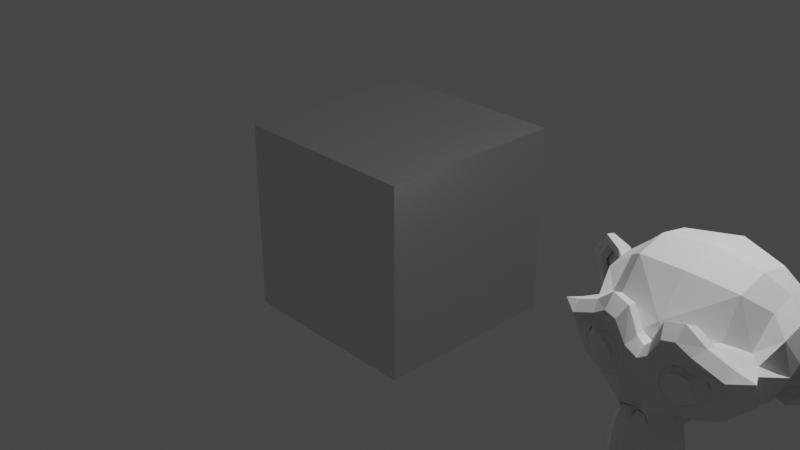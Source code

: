 # Source: week3.blend  (saved by Blender 3.0.42; exported with 4.5.12 LTS)
import bpy
from mathutils import Matrix  # noqa: F401  (used for matrix-valued properties, if any)

bpy.ops.wm.read_factory_settings(use_empty=True)
scene = bpy.context.scene
scene.name = 'Scene'

# ---- collections
col_collection = bpy.data.collections.new('Collection'); scene.collection.children.link(col_collection)

# ---- materials (node trees are filled in below, after node groups)
mat_material = bpy.data.materials.new('Material')
mat_material.alpha_threshold = 0.0
mat_material.use_transparent_shadow = False
mat_material.line_color = (0.0, 0.0, 0.0, 1.0)

# ---- material node trees
mat_material.use_nodes = True; mat_material.node_tree.nodes.clear()
_N = mat_material.node_tree.nodes; _L = mat_material.node_tree.links
n0 = _N.new('ShaderNodeOutputMaterial'); n0.name = 'Material Output'; n0.location = (300, 300)
n1 = _N.new('ShaderNodeBsdfPrincipled'); n1.name = 'Principled BSDF'; n1.location = (10, 300)
n1.distribution = 'GGX'
n1.subsurface_method = 'RANDOM_WALK_SKIN'
n1.inputs[1].default_value = 1.0
n1.inputs[2].default_value = 0.4
n1.inputs[3].default_value = 1.45
n1.inputs[27].default_value = (0.0, 0.0, 0.0, 1.0)
n1.inputs[28].default_value = 1.0
_L.new(n1.outputs[0], n0.inputs[0])
n0.is_active_output = True

# ---- world
world_world = bpy.data.worlds.new('World'); scene.world = world_world
world_world.use_nodes = True; world_world.node_tree.nodes.clear()
_N = world_world.node_tree.nodes; _L = world_world.node_tree.links
n0 = _N.new('ShaderNodeOutputWorld'); n0.name = 'World Output'; n0.location = (300, 300)
n1 = _N.new('ShaderNodeBackground'); n1.name = 'Background'; n1.location = (10, 300)
n1.inputs[0].default_value = (0.05088, 0.05088, 0.05088, 1.0)
_L.new(n1.outputs[0], n0.inputs[0])
n0.is_active_output = True
world_world.color = (0.05088, 0.05088, 0.05088)
world_world.use_sun_shadow = False
world_world.sun_shadow_jitter_overblur = 0.0

# ---- cameras
cam_camera = bpy.data.cameras.new('Camera')
cam_camera.clip_end = 100.0
cam_camera.ortho_scale = 7.314

# ---- lights
light_light = bpy.data.lights.new('Light', 'POINT')
light_light.transmission_factor = 0.0
light_light.energy = 1000.0
light_light.shadow_soft_size = 0.1
light_light.shadow_maximum_resolution = 0.006
light_light.use_absolute_resolution = True

# ---- meshes
me_cube = bpy.data.meshes.new('Cube')
me_cube.from_pydata([(1.0, 1.0, 1.0), (1.0, 1.0, -1.0), (1.0, -1.0, 1.0), (1.0, -1.0, -1.0), (-1.0, 1.0, 1.0), (-1.0, 1.0, -1.0), (-1.0, -1.0, 1.0), (-1.0, -1.0, -1.0)], [], [(0, 4, 6, 2), (3, 2, 6, 7), (7, 6, 4, 5), (5, 1, 3, 7), (1, 0, 2, 3), (5, 4, 0, 1)])
_uv = me_cube.uv_layers.new(name='UVMap')
_uv.uv.foreach_set('vector', [0.625, 0.5, 0.875, 0.5, 0.875, 0.75, 0.625, 0.75, 0.375, 0.75, 0.625, 0.75, 0.625, 1.0, 0.375, 1.0, 0.375, 0.0, 0.625, 0.0, 0.625, 0.25, 0.375, 0.25, 0.125, 0.5, 0.375, 0.5, 0.375, 0.75, 0.125, 0.75, 0.375, 0.5, 0.625, 0.5, 0.625, 0.75, 0.375, 0.75, 0.375, 0.25, 0.625, 0.25, 0.625, 0.5, 0.375, 0.5])
me_cube.materials.append(mat_material)
me_cube.use_remesh_preserve_volume = False
me_cube.use_remesh_preserve_attributes = False
me_cube.use_mirror_vertex_groups = False
me_cube.update()
me_suzanne = bpy.data.meshes.new('Suzanne')
me_suzanne.from_pydata([(0.4375, -0.7656, 0.1641), (-0.4375, -0.7656, 0.1641), (0.5, -0.6875, 0.09375), (-0.5, -0.6875, 0.09375), (0.5469, -0.5781, 0.05469), (-0.5469, -0.5781, 0.05469), (0.3516, -0.6172, -0.02344), (-0.3516, -0.6172, -0.02344), (0.3516, -0.7188, 0.03125), (-0.3516, -0.7188, 0.03125), (0.3516, -0.7812, 0.1328), (-0.3516, -0.7812, 0.1328), (0.2734, -0.7969, 0.1641), (-0.2734, -0.7969, 0.1641), (0.2031, -0.7422, 0.09375), (-0.2031, -0.7422, 0.09375), (0.1562, -0.6484, 0.05469), (-0.1562, -0.6484, 0.05469), (0.07812, -0.6562, 0.2422), (-0.07812, -0.6562, 0.2422), (0.1406, -0.7422, 0.2422), (-0.1406, -0.7422, 0.2422), (0.2422, -0.7969, 0.2422), (-0.2422, -0.7969, 0.2422), (0.2734, -0.7969, 0.3281), (-0.2734, -0.7969, 0.3281), (0.2031, -0.7422, 0.3906), (-0.2031, -0.7422, 0.3906), (0.1562, -0.6484, 0.4375), (-0.1562, -0.6484, 0.4375), (0.3516, -0.6172, 0.5156), (-0.3516, -0.6172, 0.5156), (0.3516, -0.7188, 0.4531), (-0.3516, -0.7188, 0.4531), (0.3516, -0.7812, 0.3594), (-0.3516, -0.7812, 0.3594), (0.4375, -0.7656, 0.3281), (-0.4375, -0.7656, 0.3281), (0.5, -0.6875, 0.3906), (-0.5, -0.6875, 0.3906), (0.5469, -0.5781, 0.4375), (-0.5469, -0.5781, 0.4375), (0.625, -0.5625, 0.2422), (-0.625, -0.5625, 0.2422), (0.5625, -0.6719, 0.2422), (-0.5625, -0.6719, 0.2422), (0.4688, -0.7578, 0.2422), (-0.4688, -0.7578, 0.2422), (0.4766, -0.7734, 0.2422), (-0.4766, -0.7734, 0.2422), (0.4453, -0.7812, 0.3359), (-0.4453, -0.7812, 0.3359), (0.3516, -0.8047, 0.375), (-0.3516, -0.8047, 0.375), (0.2656, -0.8203, 0.3359), (-0.2656, -0.8203, 0.3359), (0.2266, -0.8203, 0.2422), (-0.2266, -0.8203, 0.2422), (0.2656, -0.8203, 0.1562), (-0.2656, -0.8203, 0.1562), (0.3516, -0.8281, 0.2422), (-0.3516, -0.8281, 0.2422), (0.3516, -0.8047, 0.1172), (-0.3516, -0.8047, 0.1172), (0.4453, -0.7812, 0.1562), (-0.4453, -0.7812, 0.1562), (0.0, -0.7422, 0.4297), (0.0, -0.8203, 0.3516), (0.0, -0.7344, -0.6797), (0.0, -0.7812, -0.3203), (0.0, -0.7969, -0.1875), (0.0, -0.7188, -0.7734), (0.0, -0.6016, 0.4062), (0.0, -0.5703, 0.5703), (0.0, 0.5469, 0.8984), (0.0, 0.8516, 0.5625), (0.0, 0.8281, 0.07031), (0.0, 0.3516, -0.3828), (0.2031, -0.5625, -0.1875), (-0.2031, -0.5625, -0.1875), (0.3125, -0.5703, -0.4375), (-0.3125, -0.5703, -0.4375), (0.3516, -0.5703, -0.6953), (-0.3516, -0.5703, -0.6953), (0.3672, -0.5312, -0.8906), (-0.3672, -0.5312, -0.8906), (0.3281, -0.5234, -0.9453), (-0.3281, -0.5234, -0.9453), (0.1797, -0.5547, -0.9688), (-0.1797, -0.5547, -0.9688), (0.0, -0.5781, -0.9844), (0.4375, -0.5312, -0.1406), (-0.4375, -0.5312, -0.1406), (0.6328, -0.5391, -0.03906), (-0.6328, -0.5391, -0.03906), (0.8281, -0.4453, 0.1484), (-0.8281, -0.4453, 0.1484), (0.8594, -0.5938, 0.4297), (-0.8594, -0.5938, 0.4297), (0.7109, -0.625, 0.4844), (-0.7109, -0.625, 0.4844), (0.4922, -0.6875, 0.6016), (-0.4922, -0.6875, 0.6016), (0.3203, -0.7344, 0.7578), (-0.3203, -0.7344, 0.7578), (0.1562, -0.7578, 0.7188), (-0.1562, -0.7578, 0.7188), (0.0625, -0.75, 0.4922), (-0.0625, -0.75, 0.4922), (0.1641, -0.7734, 0.4141), (-0.1641, -0.7734, 0.4141), (0.125, -0.7656, 0.3047), (-0.125, -0.7656, 0.3047), (0.2031, -0.7422, 0.09375), (-0.2031, -0.7422, 0.09375), (0.375, -0.7031, 0.01562), (-0.375, -0.7031, 0.01562), (0.4922, -0.6719, 0.0625), (-0.4922, -0.6719, 0.0625), (0.625, -0.6484, 0.1875), (-0.625, -0.6484, 0.1875), (0.6406, -0.6484, 0.2969), (-0.6406, -0.6484, 0.2969), (0.6016, -0.6641, 0.375), (-0.6016, -0.6641, 0.375), (0.4297, -0.7188, 0.4375), (-0.4297, -0.7188, 0.4375), (0.25, -0.7578, 0.4688), (-0.25, -0.7578, 0.4688), (0.0, -0.7344, -0.7656), (0.1094, -0.7344, -0.7188), (-0.1094, -0.7344, -0.7188), (0.1172, -0.7109, -0.8359), (-0.1172, -0.7109, -0.8359), (0.0625, -0.6953, -0.8828), (-0.0625, -0.6953, -0.8828), (0.0, -0.6875, -0.8906), (0.0, -0.75, -0.1953), (0.0, -0.7422, -0.1406), (0.1016, -0.7422, -0.1484), (-0.1016, -0.7422, -0.1484), (0.125, -0.75, -0.2266), (-0.125, -0.75, -0.2266), (0.08594, -0.7422, -0.2891), (-0.08594, -0.7422, -0.2891), (0.3984, -0.6719, -0.04688), (-0.3984, -0.6719, -0.04688), (0.6172, -0.625, 0.05469), (-0.6172, -0.625, 0.05469), (0.7266, -0.6016, 0.2031), (-0.7266, -0.6016, 0.2031), (0.7422, -0.6562, 0.375), (-0.7422, -0.6562, 0.375), (0.6875, -0.7266, 0.4141), (-0.6875, -0.7266, 0.4141), (0.4375, -0.7969, 0.5469), (-0.4375, -0.7969, 0.5469), (0.3125, -0.8359, 0.6406), (-0.3125, -0.8359, 0.6406), (0.2031, -0.8516, 0.6172), (-0.2031, -0.8516, 0.6172), (0.1016, -0.8438, 0.4297), (-0.1016, -0.8438, 0.4297), (0.125, -0.8125, -0.1016), (-0.125, -0.8125, -0.1016), (0.2109, -0.7109, -0.4453), (-0.2109, -0.7109, -0.4453), (0.25, -0.6875, -0.7031), (-0.25, -0.6875, -0.7031), (0.2656, -0.6641, -0.8203), (-0.2656, -0.6641, -0.8203), (0.2344, -0.6328, -0.9141), (-0.2344, -0.6328, -0.9141), (0.1641, -0.6328, -0.9297), (-0.1641, -0.6328, -0.9297), (0.0, -0.6406, -0.9453), (0.0, -0.7266, 0.04688), (0.0, -0.7656, 0.2109), (0.3281, -0.7422, 0.4766), (-0.3281, -0.7422, 0.4766), (0.1641, -0.75, 0.1406), (-0.1641, -0.75, 0.1406), (0.1328, -0.7578, 0.2109), (-0.1328, -0.7578, 0.2109), (0.1172, -0.7344, -0.6875), (-0.1172, -0.7344, -0.6875), (0.07812, -0.75, -0.4453), (-0.07812, -0.75, -0.4453), (0.0, -0.75, -0.4453), (0.0, -0.7422, -0.3281), (0.09375, -0.7812, -0.2734), (-0.09375, -0.7812, -0.2734), (0.1328, -0.7969, -0.2266), (-0.1328, -0.7969, -0.2266), (0.1094, -0.7812, -0.1328), (-0.1094, -0.7812, -0.1328), (0.03906, -0.7812, -0.125), (-0.03906, -0.7812, -0.125), (0.0, -0.8281, -0.2031), (0.04688, -0.8125, -0.1484), (-0.04688, -0.8125, -0.1484), (0.09375, -0.8125, -0.1562), (-0.09375, -0.8125, -0.1562), (0.1094, -0.8281, -0.2266), (-0.1094, -0.8281, -0.2266), (0.07812, -0.8047, -0.25), (-0.07812, -0.8047, -0.25), (0.0, -0.8047, -0.2891), (0.2578, -0.5547, -0.3125), (-0.2578, -0.5547, -0.3125), (0.1641, -0.7109, -0.2422), (-0.1641, -0.7109, -0.2422), (0.1797, -0.7109, -0.3125), (-0.1797, -0.7109, -0.3125), (0.2344, -0.5547, -0.25), (-0.2344, -0.5547, -0.25), (0.0, -0.6875, -0.875), (0.04688, -0.6875, -0.8672), (-0.04688, -0.6875, -0.8672), (0.09375, -0.7109, -0.8203), (-0.09375, -0.7109, -0.8203), (0.09375, -0.7266, -0.7422), (-0.09375, -0.7266, -0.7422), (0.0, -0.6562, -0.7812), (0.09375, -0.6641, -0.75), (-0.09375, -0.6641, -0.75), (0.09375, -0.6406, -0.8125), (-0.09375, -0.6406, -0.8125), (0.04688, -0.6328, -0.8516), (-0.04688, -0.6328, -0.8516), (0.0, -0.6328, -0.8594), (0.1719, -0.7812, 0.2188), (-0.1719, -0.7812, 0.2188), (0.1875, -0.7734, 0.1562), (-0.1875, -0.7734, 0.1562), (0.3359, -0.7578, 0.4297), (-0.3359, -0.7578, 0.4297), (0.2734, -0.7734, 0.4219), (-0.2734, -0.7734, 0.4219), (0.4219, -0.7734, 0.3984), (-0.4219, -0.7734, 0.3984), (0.5625, -0.6953, 0.3516), (-0.5625, -0.6953, 0.3516), (0.5859, -0.6875, 0.2891), (-0.5859, -0.6875, 0.2891), (0.5781, -0.6797, 0.1953), (-0.5781, -0.6797, 0.1953), (0.4766, -0.7188, 0.1016), (-0.4766, -0.7188, 0.1016), (0.375, -0.7422, 0.0625), (-0.375, -0.7422, 0.0625), (0.2266, -0.7812, 0.1094), (-0.2266, -0.7812, 0.1094), (0.1797, -0.7812, 0.2969), (-0.1797, -0.7812, 0.2969), (0.2109, -0.7812, 0.375), (-0.2109, -0.7812, 0.375), (0.2344, -0.7578, 0.3594), (-0.2344, -0.7578, 0.3594), (0.1953, -0.7578, 0.2969), (-0.1953, -0.7578, 0.2969), (0.2422, -0.7578, 0.125), (-0.2422, -0.7578, 0.125), (0.375, -0.7266, 0.08594), (-0.375, -0.7266, 0.08594), (0.4609, -0.7031, 0.1172), (-0.4609, -0.7031, 0.1172), (0.5469, -0.6719, 0.2109), (-0.5469, -0.6719, 0.2109), (0.5547, -0.6719, 0.2812), (-0.5547, -0.6719, 0.2812), (0.5312, -0.6797, 0.3359), (-0.5312, -0.6797, 0.3359), (0.4141, -0.75, 0.3906), (-0.4141, -0.75, 0.3906), (0.2812, -0.7656, 0.3984), (-0.2812, -0.7656, 0.3984), (0.3359, -0.75, 0.4062), (-0.3359, -0.75, 0.4062), (0.2031, -0.75, 0.1719), (-0.2031, -0.75, 0.1719), (0.1953, -0.75, 0.2266), (-0.1953, -0.75, 0.2266), (0.1094, -0.6094, 0.4609), (-0.1094, -0.6094, 0.4609), (0.1953, -0.6172, 0.6641), (-0.1953, -0.6172, 0.6641), (0.3359, -0.5938, 0.6875), (-0.3359, -0.5938, 0.6875), (0.4844, -0.5547, 0.5547), (-0.4844, -0.5547, 0.5547), (0.6797, -0.4922, 0.4531), (-0.6797, -0.4922, 0.4531), (0.7969, -0.4609, 0.4062), (-0.7969, -0.4609, 0.4062), (0.7734, -0.375, 0.1641), (-0.7734, -0.375, 0.1641), (0.6016, -0.4141, 0.0), (-0.6016, -0.4141, 0.0), (0.4375, -0.4688, -0.09375), (-0.4375, -0.4688, -0.09375), (0.0, -0.2891, 0.8984), (0.0, 0.07812, 0.9844), (0.0, 0.6719, -0.1953), (0.0, -0.1875, -0.4609), (0.0, -0.4609, -0.9766), (0.0, -0.3438, -0.8047), (0.0, -0.3203, -0.5703), (0.0, -0.2812, -0.4844), (0.8516, -0.05469, 0.2344), (-0.8516, -0.05469, 0.2344), (0.8594, 0.04688, 0.3203), (-0.8594, 0.04688, 0.3203), (0.7734, 0.4375, 0.2656), (-0.7734, 0.4375, 0.2656), (0.4609, 0.7031, 0.4375), (-0.4609, 0.7031, 0.4375), (0.7344, -0.07031, -0.04688), (-0.7344, -0.07031, -0.04688), (0.5938, 0.1641, -0.125), (-0.5938, 0.1641, -0.125), (0.6406, 0.4297, -0.007812), (-0.6406, 0.4297, -0.007812), (0.3359, 0.6641, 0.05469), (-0.3359, 0.6641, 0.05469), (0.2344, -0.4062, -0.3516), (-0.2344, -0.4062, -0.3516), (0.1797, -0.2578, -0.4141), (-0.1797, -0.2578, -0.4141), (0.2891, -0.3828, -0.7109), (-0.2891, -0.3828, -0.7109), (0.25, -0.3906, -0.5), (-0.25, -0.3906, -0.5), (0.3281, -0.3984, -0.9141), (-0.3281, -0.3984, -0.9141), (0.1406, -0.3672, -0.7578), (-0.1406, -0.3672, -0.7578), (0.125, -0.3594, -0.5391), (-0.125, -0.3594, -0.5391), (0.1641, -0.4375, -0.9453), (-0.1641, -0.4375, -0.9453), (0.2188, -0.4297, -0.2812), (-0.2188, -0.4297, -0.2812), (0.2109, -0.4688, -0.2266), (-0.2109, -0.4688, -0.2266), (0.2031, -0.5, -0.1719), (-0.2031, -0.5, -0.1719), (0.2109, -0.1641, -0.3906), (-0.2109, -0.1641, -0.3906), (0.2969, 0.2656, -0.3125), (-0.2969, 0.2656, -0.3125), (0.3438, 0.5391, -0.1484), (-0.3438, 0.5391, -0.1484), (0.4531, 0.3828, 0.8672), (-0.4531, 0.3828, 0.8672), (0.4531, 0.07031, 0.9297), (-0.4531, 0.07031, 0.9297), (0.4531, -0.2344, 0.8516), (-0.4531, -0.2344, 0.8516), (0.4609, -0.4297, 0.5234), (-0.4609, -0.4297, 0.5234), (0.7266, -0.3359, 0.4062), (-0.7266, -0.3359, 0.4062), (0.6328, -0.2812, 0.4531), (-0.6328, -0.2812, 0.4531), (0.6406, -0.05469, 0.7031), (-0.6406, -0.05469, 0.7031), (0.7969, -0.125, 0.5625), (-0.7969, -0.125, 0.5625), (0.7969, 0.1172, 0.6172), (-0.7969, 0.1172, 0.6172), (0.6406, 0.1953, 0.75), (-0.6406, 0.1953, 0.75), (0.6406, 0.4453, 0.6797), (-0.6406, 0.4453, 0.6797), (0.7969, 0.3594, 0.5391), (-0.7969, 0.3594, 0.5391), (0.6172, 0.5859, 0.3281), (-0.6172, 0.5859, 0.3281), (0.4844, 0.5469, 0.02344), (-0.4844, 0.5469, 0.02344), (0.8203, 0.2031, 0.3281), (-0.8203, 0.2031, 0.3281), (0.4062, -0.1484, -0.1719), (-0.4062, -0.1484, -0.1719), (0.4297, 0.2109, -0.1953), (-0.4297, 0.2109, -0.1953), (0.8906, 0.2344, 0.4062), (-0.8906, 0.2344, 0.4062), (0.7734, 0.125, -0.1406), (-0.7734, 0.125, -0.1406), (1.039, 0.3281, -0.1016), (-1.039, 0.3281, -0.1016), (1.281, 0.4297, 0.05469), (-1.281, 0.4297, 0.05469), (1.352, 0.4219, 0.3203), (-1.352, 0.4219, 0.3203), (1.234, 0.4219, 0.5078), (-1.234, 0.4219, 0.5078), (1.023, 0.3125, 0.4766), (-1.023, 0.3125, 0.4766), (1.016, 0.2891, 0.4141), (-1.016, 0.2891, 0.4141), (1.188, 0.3906, 0.4375), (-1.188, 0.3906, 0.4375), (1.266, 0.4062, 0.2891), (-1.266, 0.4062, 0.2891), (1.211, 0.4062, 0.07812), (-1.211, 0.4062, 0.07812), (1.031, 0.3047, -0.03906), (-1.031, 0.3047, -0.03906), (0.8281, 0.1328, -0.07031), (-0.8281, 0.1328, -0.07031), (0.9219, 0.2188, 0.3594), (-0.9219, 0.2188, 0.3594), (0.9453, 0.2891, 0.3047), (-0.9453, 0.2891, 0.3047), (0.8828, 0.2109, -0.02344), (-0.8828, 0.2109, -0.02344), (1.039, 0.3672, 0.0), (-1.039, 0.3672, 0.0), (1.188, 0.4453, 0.09375), (-1.188, 0.4453, 0.09375), (1.234, 0.4453, 0.25), (-1.234, 0.4453, 0.25), (1.172, 0.4375, 0.3594), (-1.172, 0.4375, 0.3594), (1.023, 0.3594, 0.3438), (-1.023, 0.3594, 0.3438), (0.8438, 0.2109, 0.2891), (-0.8438, 0.2109, 0.2891), (0.8359, 0.2734, 0.1719), (-0.8359, 0.2734, 0.1719), (0.7578, 0.2734, 0.09375), (-0.7578, 0.2734, 0.09375), (0.8203, 0.2734, 0.08594), (-0.8203, 0.2734, 0.08594), (0.8438, 0.2734, 0.01562), (-0.8438, 0.2734, 0.01562), (0.8125, 0.2734, -0.01562), (-0.8125, 0.2734, -0.01562), (0.7266, 0.07031, 0.0), (-0.7266, 0.07031, 0.0), (0.7188, 0.1719, -0.02344), (-0.7188, 0.1719, -0.02344), (0.7188, 0.1875, 0.03906), (-0.7188, 0.1875, 0.03906), (0.7969, 0.2109, 0.2031), (-0.7969, 0.2109, 0.2031), (0.8906, 0.2656, 0.2422), (-0.8906, 0.2656, 0.2422), (0.8906, 0.3203, 0.2344), (-0.8906, 0.3203, 0.2344), (0.8125, 0.3203, -0.01562), (-0.8125, 0.3203, -0.01562), (0.8516, 0.3203, 0.01562), (-0.8516, 0.3203, 0.01562), (0.8281, 0.3203, 0.07812), (-0.8281, 0.3203, 0.07812), (0.7656, 0.3203, 0.09375), (-0.7656, 0.3203, 0.09375), (0.8438, 0.3203, 0.1719), (-0.8438, 0.3203, 0.1719), (1.039, 0.4141, 0.3281), (-1.039, 0.4141, 0.3281), (1.188, 0.4844, 0.3438), (-1.188, 0.4844, 0.3438), (1.258, 0.4922, 0.2422), (-1.258, 0.4922, 0.2422), (1.211, 0.4844, 0.08594), (-1.211, 0.4844, 0.08594), (1.047, 0.4219, 0.0), (-1.047, 0.4219, 0.0), (0.8828, 0.2656, -0.01562), (-0.8828, 0.2656, -0.01562), (0.9531, 0.3438, 0.2891), (-0.9531, 0.3438, 0.2891), (0.8906, 0.3281, 0.1094), (-0.8906, 0.3281, 0.1094), (0.9375, 0.3359, 0.0625), (-0.9375, 0.3359, 0.0625), (1.0, 0.3672, 0.125), (-1.0, 0.3672, 0.125), (0.9609, 0.3516, 0.1719), (-0.9609, 0.3516, 0.1719), (1.016, 0.375, 0.2344), (-1.016, 0.375, 0.2344), (1.055, 0.3828, 0.1875), (-1.055, 0.3828, 0.1875), (1.109, 0.3906, 0.2109), (-1.109, 0.3906, 0.2109), (1.086, 0.3906, 0.2734), (-1.086, 0.3906, 0.2734), (1.023, 0.4844, 0.4375), (-1.023, 0.4844, 0.4375), (1.25, 0.5469, 0.4688), (-1.25, 0.5469, 0.4688), (1.367, 0.5, 0.2969), (-1.367, 0.5, 0.2969), (1.312, 0.5312, 0.05469), (-1.312, 0.5312, 0.05469), (1.039, 0.4922, -0.08594), (-1.039, 0.4922, -0.08594), (0.7891, 0.3281, -0.125), (-0.7891, 0.3281, -0.125), (0.8594, 0.3828, 0.3828), (-0.8594, 0.3828, 0.3828)], [], [(46, 0, 2, 44), (3, 1, 47, 45), (44, 2, 4, 42), (5, 3, 45, 43), (2, 8, 6, 4), (7, 9, 3, 5), (0, 10, 8, 2), (9, 11, 1, 3), (10, 12, 14, 8), (15, 13, 11, 9), (8, 14, 16, 6), (17, 15, 9, 7), (14, 20, 18, 16), (19, 21, 15, 17), (12, 22, 20, 14), (21, 23, 13, 15), (22, 24, 26, 20), (27, 25, 23, 21), (20, 26, 28, 18), (29, 27, 21, 19), (26, 32, 30, 28), (31, 33, 27, 29), (24, 34, 32, 26), (33, 35, 25, 27), (34, 36, 38, 32), (39, 37, 35, 33), (32, 38, 40, 30), (41, 39, 33, 31), (38, 44, 42, 40), (43, 45, 39, 41), (36, 46, 44, 38), (45, 47, 37, 39), (46, 36, 50, 48), (51, 37, 47, 49), (36, 34, 52, 50), (53, 35, 37, 51), (34, 24, 54, 52), (55, 25, 35, 53), (24, 22, 56, 54), (57, 23, 25, 55), (22, 12, 58, 56), (59, 13, 23, 57), (12, 10, 62, 58), (63, 11, 13, 59), (10, 0, 64, 62), (65, 1, 11, 63), (0, 46, 48, 64), (49, 47, 1, 65), (60, 64, 48), (49, 65, 61), (62, 64, 60), (61, 65, 63), (60, 58, 62), (63, 59, 61), (60, 56, 58), (59, 57, 61), (60, 54, 56), (57, 55, 61), (60, 52, 54), (55, 53, 61), (60, 50, 52), (53, 51, 61), (60, 48, 50), (51, 49, 61), (88, 173, 175, 90), (175, 174, 89, 90), (86, 171, 173, 88), (174, 172, 87, 89), (84, 169, 171, 86), (172, 170, 85, 87), (82, 167, 169, 84), (170, 168, 83, 85), (80, 165, 167, 82), (168, 166, 81, 83), (78, 91, 145, 163), (146, 92, 79, 164), (91, 93, 147, 145), (148, 94, 92, 146), (93, 95, 149, 147), (150, 96, 94, 148), (95, 97, 151, 149), (152, 98, 96, 150), (97, 99, 153, 151), (154, 100, 98, 152), (99, 101, 155, 153), (156, 102, 100, 154), (101, 103, 157, 155), (158, 104, 102, 156), (103, 105, 159, 157), (160, 106, 104, 158), (105, 107, 161, 159), (162, 108, 106, 160), (107, 66, 67, 161), (67, 66, 108, 162), (109, 127, 159, 161), (160, 128, 110, 162), (127, 178, 157, 159), (158, 179, 128, 160), (125, 155, 157, 178), (158, 156, 126, 179), (123, 153, 155, 125), (156, 154, 124, 126), (121, 151, 153, 123), (154, 152, 122, 124), (119, 149, 151, 121), (152, 150, 120, 122), (117, 147, 149, 119), (150, 148, 118, 120), (115, 145, 147, 117), (148, 146, 116, 118), (113, 163, 145, 115), (146, 164, 114, 116), (113, 180, 176, 163), (176, 181, 114, 164), (109, 161, 67, 111), (67, 162, 110, 112), (111, 67, 177, 182), (177, 67, 112, 183), (176, 180, 182, 177), (183, 181, 176, 177), (134, 136, 175, 173), (175, 136, 135, 174), (132, 134, 173, 171), (174, 135, 133, 172), (130, 132, 171, 169), (172, 133, 131, 170), (165, 186, 184, 167), (185, 187, 166, 168), (130, 169, 167, 184), (168, 170, 131, 185), (143, 189, 188, 186), (188, 189, 144, 187), (184, 186, 188, 68), (188, 187, 185, 68), (129, 130, 184, 68), (185, 131, 129, 68), (141, 192, 190, 143), (191, 193, 142, 144), (139, 194, 192, 141), (193, 195, 140, 142), (138, 196, 194, 139), (195, 197, 138, 140), (137, 70, 196, 138), (197, 70, 137, 138), (189, 143, 190, 69), (191, 144, 189, 69), (69, 190, 205, 207), (206, 191, 69, 207), (70, 198, 199, 196), (200, 198, 70, 197), (196, 199, 201, 194), (202, 200, 197, 195), (194, 201, 203, 192), (204, 202, 195, 193), (192, 203, 205, 190), (206, 204, 193, 191), (198, 203, 201, 199), (202, 204, 198, 200), (198, 207, 205, 203), (206, 207, 198, 204), (138, 139, 163, 176), (164, 140, 138, 176), (139, 141, 210, 163), (211, 142, 140, 164), (141, 143, 212, 210), (213, 144, 142, 211), (143, 186, 165, 212), (166, 187, 144, 213), (80, 208, 212, 165), (213, 209, 81, 166), (208, 214, 210, 212), (211, 215, 209, 213), (78, 163, 210, 214), (211, 164, 79, 215), (130, 129, 71, 221), (71, 129, 131, 222), (132, 130, 221, 219), (222, 131, 133, 220), (134, 132, 219, 217), (220, 133, 135, 218), (136, 134, 217, 216), (218, 135, 136, 216), (216, 217, 228, 230), (229, 218, 216, 230), (217, 219, 226, 228), (227, 220, 218, 229), (219, 221, 224, 226), (225, 222, 220, 227), (221, 71, 223, 224), (223, 71, 222, 225), (223, 230, 228, 224), (229, 230, 223, 225), (224, 228, 226), (227, 229, 225), (182, 180, 233, 231), (234, 181, 183, 232), (111, 182, 231, 253), (232, 183, 112, 254), (109, 111, 253, 255), (254, 112, 110, 256), (180, 113, 251, 233), (252, 114, 181, 234), (113, 115, 249, 251), (250, 116, 114, 252), (115, 117, 247, 249), (248, 118, 116, 250), (117, 119, 245, 247), (246, 120, 118, 248), (119, 121, 243, 245), (244, 122, 120, 246), (121, 123, 241, 243), (242, 124, 122, 244), (123, 125, 239, 241), (240, 126, 124, 242), (125, 178, 235, 239), (236, 179, 126, 240), (178, 127, 237, 235), (238, 128, 179, 236), (127, 109, 255, 237), (256, 110, 128, 238), (237, 255, 257, 275), (258, 256, 238, 276), (235, 237, 275, 277), (276, 238, 236, 278), (239, 235, 277, 273), (278, 236, 240, 274), (241, 239, 273, 271), (274, 240, 242, 272), (243, 241, 271, 269), (272, 242, 244, 270), (245, 243, 269, 267), (270, 244, 246, 268), (247, 245, 267, 265), (268, 246, 248, 266), (249, 247, 265, 263), (266, 248, 250, 264), (251, 249, 263, 261), (264, 250, 252, 262), (233, 251, 261, 279), (262, 252, 234, 280), (255, 253, 259, 257), (260, 254, 256, 258), (253, 231, 281, 259), (282, 232, 254, 260), (231, 233, 279, 281), (280, 234, 232, 282), (66, 107, 283, 72), (284, 108, 66, 72), (107, 105, 285, 283), (286, 106, 108, 284), (105, 103, 287, 285), (288, 104, 106, 286), (103, 101, 289, 287), (290, 102, 104, 288), (101, 99, 291, 289), (292, 100, 102, 290), (99, 97, 293, 291), (294, 98, 100, 292), (97, 95, 295, 293), (296, 96, 98, 294), (95, 93, 297, 295), (298, 94, 96, 296), (93, 91, 299, 297), (300, 92, 94, 298), (307, 308, 327, 337), (328, 308, 307, 338), (306, 307, 337, 335), (338, 307, 306, 336), (305, 306, 335, 339), (336, 306, 305, 340), (88, 90, 305, 339), (305, 90, 89, 340), (86, 88, 339, 333), (340, 89, 87, 334), (84, 86, 333, 329), (334, 87, 85, 330), (82, 84, 329, 331), (330, 85, 83, 332), (329, 335, 337, 331), (338, 336, 330, 332), (329, 333, 339, 335), (340, 334, 330, 336), (325, 331, 337, 327), (338, 332, 326, 328), (80, 82, 331, 325), (332, 83, 81, 326), (208, 341, 343, 214), (344, 342, 209, 215), (80, 325, 341, 208), (342, 326, 81, 209), (78, 214, 343, 345), (344, 215, 79, 346), (78, 345, 299, 91), (300, 346, 79, 92), (76, 323, 351, 303), (352, 324, 76, 303), (303, 351, 349, 77), (350, 352, 303, 77), (77, 349, 347, 304), (348, 350, 77, 304), (304, 347, 327, 308), (328, 348, 304, 308), (325, 327, 347, 341), (348, 328, 326, 342), (295, 297, 317, 309), (318, 298, 296, 310), (75, 315, 323, 76), (324, 316, 75, 76), (301, 357, 355, 302), (356, 358, 301, 302), (302, 355, 353, 74), (354, 356, 302, 74), (74, 353, 315, 75), (316, 354, 74, 75), (291, 293, 361, 363), (362, 294, 292, 364), (363, 361, 367, 365), (368, 362, 364, 366), (365, 367, 369, 371), (370, 368, 366, 372), (371, 369, 375, 373), (376, 370, 372, 374), (313, 377, 373, 375), (374, 378, 314, 376), (315, 353, 373, 377), (374, 354, 316, 378), (353, 355, 371, 373), (372, 356, 354, 374), (355, 357, 365, 371), (366, 358, 356, 372), (357, 359, 363, 365), (364, 360, 358, 366), (289, 291, 363, 359), (364, 292, 290, 360), (73, 359, 357, 301), (358, 360, 73, 301), (283, 285, 287, 289), (288, 286, 284, 290), (283, 289, 359, 73), (360, 290, 284, 73), (72, 283, 73), (73, 284, 72), (293, 295, 309, 361), (310, 296, 294, 362), (309, 311, 367, 361), (368, 312, 310, 362), (311, 381, 369, 367), (370, 382, 312, 368), (313, 375, 369, 381), (370, 376, 314, 382), (347, 349, 385, 383), (386, 350, 348, 384), (317, 383, 385, 319), (386, 384, 318, 320), (297, 299, 383, 317), (384, 300, 298, 318), (299, 343, 341, 383), (342, 344, 300, 384), (341, 347, 383), (384, 348, 342), (299, 345, 343), (344, 346, 300), (313, 321, 379, 377), (380, 322, 314, 378), (315, 377, 379, 323), (380, 378, 316, 324), (319, 385, 379, 321), (380, 386, 320, 322), (349, 351, 379, 385), (380, 352, 350, 386), (323, 379, 351), (352, 380, 324), (399, 387, 413, 401), (414, 388, 400, 402), (399, 401, 403, 397), (404, 402, 400, 398), (397, 403, 405, 395), (406, 404, 398, 396), (395, 405, 407, 393), (408, 406, 396, 394), (393, 407, 409, 391), (410, 408, 394, 392), (391, 409, 411, 389), (412, 410, 392, 390), (409, 419, 417, 411), (418, 420, 410, 412), (407, 421, 419, 409), (420, 422, 408, 410), (405, 423, 421, 407), (422, 424, 406, 408), (403, 425, 423, 405), (424, 426, 404, 406), (401, 427, 425, 403), (426, 428, 402, 404), (401, 413, 415, 427), (416, 414, 402, 428), (317, 319, 443, 441), (444, 320, 318, 442), (319, 389, 411, 443), (412, 390, 320, 444), (309, 317, 441, 311), (442, 318, 310, 312), (381, 429, 413, 387), (414, 430, 382, 388), (411, 417, 439, 443), (440, 418, 412, 444), (437, 445, 443, 439), (444, 446, 438, 440), (433, 445, 437, 435), (438, 446, 434, 436), (431, 447, 445, 433), (446, 448, 432, 434), (429, 447, 431, 449), (432, 448, 430, 450), (413, 429, 449, 415), (450, 430, 414, 416), (311, 447, 429, 381), (430, 448, 312, 382), (311, 441, 445, 447), (446, 442, 312, 448), (441, 443, 445), (446, 444, 442), (415, 449, 451, 475), (452, 450, 416, 476), (449, 431, 461, 451), (462, 432, 450, 452), (431, 433, 459, 461), (460, 434, 432, 462), (433, 435, 457, 459), (458, 436, 434, 460), (435, 437, 455, 457), (456, 438, 436, 458), (437, 439, 453, 455), (454, 440, 438, 456), (439, 417, 473, 453), (474, 418, 440, 454), (427, 415, 475, 463), (476, 416, 428, 464), (425, 427, 463, 465), (464, 428, 426, 466), (423, 425, 465, 467), (466, 426, 424, 468), (421, 423, 467, 469), (468, 424, 422, 470), (419, 421, 469, 471), (470, 422, 420, 472), (417, 419, 471, 473), (472, 420, 418, 474), (457, 455, 479, 477), (480, 456, 458, 478), (477, 479, 481, 483), (482, 480, 478, 484), (483, 481, 487, 485), (488, 482, 484, 486), (485, 487, 489, 491), (490, 488, 486, 492), (463, 475, 485, 491), (486, 476, 464, 492), (451, 483, 485, 475), (486, 484, 452, 476), (451, 461, 477, 483), (478, 462, 452, 484), (457, 477, 461, 459), (462, 478, 458, 460), (453, 473, 479, 455), (480, 474, 454, 456), (471, 481, 479, 473), (480, 482, 472, 474), (469, 487, 481, 471), (482, 488, 470, 472), (467, 489, 487, 469), (488, 490, 468, 470), (465, 491, 489, 467), (490, 492, 466, 468), (463, 491, 465), (466, 492, 464), (391, 389, 503, 501), (504, 390, 392, 502), (393, 391, 501, 499), (502, 392, 394, 500), (395, 393, 499, 497), (500, 394, 396, 498), (397, 395, 497, 495), (498, 396, 398, 496), (399, 397, 495, 493), (496, 398, 400, 494), (387, 399, 493, 505), (494, 400, 388, 506), (493, 501, 503, 505), (504, 502, 494, 506), (493, 495, 499, 501), (500, 496, 494, 502), (495, 497, 499), (500, 498, 496), (313, 381, 387, 505), (388, 382, 314, 506), (313, 505, 503, 321), (504, 506, 314, 322), (319, 321, 503, 389), (504, 322, 320, 390)])
_uv = me_suzanne.uv_layers.new(name='UVMap')
_uv.uv.foreach_set('vector', [0.891, 0.5901, 0.8706, 0.5896, 0.8601, 0.5601, 0.9046, 0.5594, 0.8562, 0.8505, 0.8681, 0.8215, 0.8884, 0.822, 0.9006, 0.8532, 0.9046, 0.5594, 0.8601, 0.5601, 0.853, 0.5216, 0.9202, 0.5245, 0.8475, 0.8887, 0.8562, 0.8505, 0.9006, 0.8532, 0.9147, 0.8887, 0.8601, 0.5601, 0.8289, 0.5908, 0.7985, 0.5695, 0.853, 0.5216, 0.7951, 0.8384, 0.8264, 0.8185, 0.8562, 0.8505, 0.8475, 0.8887, 0.8706, 0.5896, 0.8544, 0.6048, 0.8289, 0.5908, 0.8601, 0.5601, 0.8264, 0.8185, 0.8525, 0.8057, 0.8681, 0.8215, 0.8562, 0.8505, 0.8544, 0.6048, 0.8541, 0.6255, 0.8282, 0.6334, 0.8289, 0.5908, 0.8276, 0.776, 0.8532, 0.785, 0.8525, 0.8057, 0.8264, 0.8185, 0.8289, 0.5908, 0.8282, 0.6334, 0.791, 0.6454, 0.7985, 0.5695, 0.791, 0.7622, 0.8276, 0.776, 0.8264, 0.8185, 0.7951, 0.8384, 0.8282, 0.6334, 0.8552, 0.6685, 0.8424, 0.7025, 0.791, 0.6454, 0.8448, 0.7075, 0.8561, 0.742, 0.8276, 0.776, 0.791, 0.7622, 0.8541, 0.6255, 0.8675, 0.6423, 0.8552, 0.6685, 0.8282, 0.6334, 0.8561, 0.742, 0.8673, 0.7688, 0.8532, 0.785, 0.8276, 0.776, 0.8675, 0.6423, 0.8905, 0.6419, 0.9004, 0.667, 0.8552, 0.6685, 0.9012, 0.7456, 0.8902, 0.7702, 0.8673, 0.7688, 0.8561, 0.742, 0.8552, 0.6685, 0.9004, 0.667, 0.9189, 0.6997, 0.8424, 0.7025, 0.9212, 0.7137, 0.9012, 0.7456, 0.8561, 0.742, 0.8448, 0.7075, 0.9004, 0.667, 0.9319, 0.6368, 0.9684, 0.6453, 0.9189, 0.6997, 0.9682, 0.7702, 0.9314, 0.7771, 0.9012, 0.7456, 0.9212, 0.7137, 0.8905, 0.6419, 0.9059, 0.6279, 0.9319, 0.6368, 0.9004, 0.667, 0.9314, 0.7771, 0.905, 0.7849, 0.8902, 0.7702, 0.9012, 0.7456, 0.9059, 0.6279, 0.9062, 0.6057, 0.9337, 0.593, 0.9319, 0.6368, 0.9312, 0.8209, 0.9044, 0.807, 0.905, 0.7849, 0.9314, 0.7771, 0.9319, 0.6368, 0.9337, 0.593, 0.9684, 0.5738, 0.9684, 0.6453, 0.965, 0.8417, 0.9312, 0.8209, 0.9314, 0.7771, 0.9682, 0.7702, 0.9337, 0.593, 0.9046, 0.5594, 0.9202, 0.5245, 0.9684, 0.5738, 0.9147, 0.8887, 0.9006, 0.8532, 0.9312, 0.8209, 0.965, 0.8417, 0.9062, 0.6057, 0.891, 0.5901, 0.9046, 0.5594, 0.9337, 0.593, 0.9006, 0.8532, 0.8884, 0.822, 0.9044, 0.807, 0.9312, 0.8209, 0.891, 0.5901, 0.9062, 0.6057, 0.9024, 0.6079, 0.8896, 0.5933, 0.9006, 0.8047, 0.9044, 0.807, 0.8884, 0.822, 0.8872, 0.8187, 0.9062, 0.6057, 0.9059, 0.6279, 0.8998, 0.6263, 0.9024, 0.6079, 0.8988, 0.7862, 0.905, 0.7849, 0.9044, 0.807, 0.9006, 0.8047, 0.9059, 0.6279, 0.8905, 0.6419, 0.8878, 0.6365, 0.8998, 0.6263, 0.8874, 0.7754, 0.8902, 0.7702, 0.905, 0.7849, 0.8988, 0.7862, 0.8905, 0.6419, 0.8675, 0.6423, 0.8709, 0.6352, 0.8878, 0.6365, 0.8704, 0.776, 0.8673, 0.7688, 0.8902, 0.7702, 0.8874, 0.7754, 0.8675, 0.6423, 0.8541, 0.6255, 0.8599, 0.6239, 0.8709, 0.6352, 0.8589, 0.7868, 0.8532, 0.785, 0.8673, 0.7688, 0.8704, 0.776, 0.8541, 0.6255, 0.8544, 0.6048, 0.8597, 0.6082, 0.8599, 0.6239, 0.8579, 0.8025, 0.8525, 0.8057, 0.8532, 0.785, 0.8589, 0.7868, 0.8544, 0.6048, 0.8706, 0.5896, 0.8717, 0.594, 0.8597, 0.6082, 0.8693, 0.8172, 0.8681, 0.8215, 0.8525, 0.8057, 0.8579, 0.8025, 0.8706, 0.5896, 0.891, 0.5901, 0.8896, 0.5933, 0.8717, 0.594, 0.8872, 0.8187, 0.8884, 0.822, 0.8681, 0.8215, 0.8693, 0.8172, 0.8794, 0.6165, 0.8717, 0.594, 0.8896, 0.5933, 0.8872, 0.8187, 0.8693, 0.8172, 0.878, 0.7951, 0.8597, 0.6082, 0.8717, 0.594, 0.8794, 0.6165, 0.878, 0.7951, 0.8693, 0.8172, 0.8579, 0.8025, 0.8794, 0.6165, 0.8599, 0.6239, 0.8597, 0.6082, 0.8579, 0.8025, 0.8589, 0.7868, 0.878, 0.7951, 0.8794, 0.6165, 0.8709, 0.6352, 0.8599, 0.6239, 0.8589, 0.7868, 0.8704, 0.776, 0.878, 0.7951, 0.8794, 0.6165, 0.8878, 0.6365, 0.8709, 0.6352, 0.8704, 0.776, 0.8874, 0.7754, 0.878, 0.7951, 0.8794, 0.6165, 0.8998, 0.6263, 0.8878, 0.6365, 0.8874, 0.7754, 0.8988, 0.7862, 0.878, 0.7951, 0.8794, 0.6165, 0.9024, 0.6079, 0.8998, 0.6263, 0.8988, 0.7862, 0.9006, 0.8047, 0.878, 0.7951, 0.8794, 0.6165, 0.8896, 0.5933, 0.9024, 0.6079, 0.9006, 0.8047, 0.8872, 0.8187, 0.878, 0.7951, 0.5403, 0.05381, 0.5364, 0.06207, 0.5189, 0.05968, 0.5189, 0.05029, 0.5189, 0.05968, 0.5015, 0.06204, 0.4976, 0.05377, 0.5189, 0.05029, 0.5519, 0.05834, 0.5428, 0.06409, 0.5364, 0.06207, 0.5403, 0.05381, 0.5015, 0.06204, 0.4951, 0.06405, 0.486, 0.05827, 0.4976, 0.05377, 0.5551, 0.0619, 0.5463, 0.07267, 0.5428, 0.06409, 0.5519, 0.05834, 0.4951, 0.06405, 0.4916, 0.07262, 0.4828, 0.06183, 0.486, 0.05827, 0.5638, 0.07659, 0.5483, 0.08489, 0.5463, 0.07267, 0.5551, 0.0619, 0.4916, 0.07262, 0.4895, 0.08486, 0.474, 0.07651, 0.4828, 0.06183, 0.5831, 0.1085, 0.5556, 0.1217, 0.5483, 0.08489, 0.5638, 0.07659, 0.4895, 0.08486, 0.4822, 0.1218, 0.4545, 0.1085, 0.474, 0.07651, 0.6055, 0.1651, 0.6474, 0.2005, 0.6215, 0.2278, 0.5531, 0.2096, 0.4165, 0.2295, 0.3897, 0.2019, 0.432, 0.1656, 0.4853, 0.2101, 0.6474, 0.2005, 0.6764, 0.2332, 0.6648, 0.2532, 0.6215, 0.2278, 0.3727, 0.2564, 0.3603, 0.2359, 0.3897, 0.2019, 0.4165, 0.2295, 0.6764, 0.2332, 0.7153, 0.2654, 0.6839, 0.28, 0.6648, 0.2532, 0.3537, 0.2846, 0.3205, 0.2703, 0.3603, 0.2359, 0.3727, 0.2564, 0.7153, 0.2654, 0.7073, 0.3101, 0.6875, 0.3115, 0.6839, 0.28, 0.3512, 0.3174, 0.3307, 0.3169, 0.3205, 0.2703, 0.3537, 0.2846, 0.7073, 0.3101, 0.6974, 0.3327, 0.6768, 0.3239, 0.6875, 0.3115, 0.3627, 0.3297, 0.342, 0.3397, 0.3307, 0.3169, 0.3512, 0.3174, 0.6974, 0.3327, 0.6628, 0.3725, 0.6391, 0.3573, 0.6768, 0.3239, 0.4028, 0.3621, 0.3793, 0.3787, 0.342, 0.3397, 0.3627, 0.3297, 0.6628, 0.3725, 0.6268, 0.3958, 0.6183, 0.3752, 0.6391, 0.3573, 0.4246, 0.3793, 0.4169, 0.4006, 0.3793, 0.3787, 0.4028, 0.3621, 0.6268, 0.3958, 0.6048, 0.3978, 0.6008, 0.3779, 0.6183, 0.3752, 0.4424, 0.3812, 0.4393, 0.4015, 0.4169, 0.4006, 0.4246, 0.3793, 0.6048, 0.3978, 0.5531, 0.3905, 0.5597, 0.357, 0.6008, 0.3779, 0.4829, 0.3585, 0.4909, 0.3919, 0.4393, 0.4015, 0.4424, 0.3812, 0.5531, 0.3905, 0.5219, 0.386, 0.5211, 0.3439, 0.5597, 0.357, 0.5211, 0.3439, 0.5219, 0.386, 0.4909, 0.3919, 0.4829, 0.3585, 0.5773, 0.3402, 0.5998, 0.3448, 0.6008, 0.3779, 0.5597, 0.357, 0.4424, 0.3812, 0.442, 0.3478, 0.4646, 0.3422, 0.4829, 0.3585, 0.5998, 0.3448, 0.6155, 0.342, 0.6183, 0.3752, 0.6008, 0.3779, 0.4246, 0.3793, 0.426, 0.3456, 0.442, 0.3478, 0.4424, 0.3812, 0.6345, 0.3323, 0.6391, 0.3573, 0.6183, 0.3752, 0.6155, 0.342, 0.4246, 0.3793, 0.4028, 0.3621, 0.4064, 0.3365, 0.426, 0.3456, 0.6624, 0.3128, 0.6768, 0.3239, 0.6391, 0.3573, 0.6345, 0.3323, 0.4028, 0.3621, 0.3627, 0.3297, 0.3771, 0.3177, 0.4064, 0.3365, 0.6684, 0.298, 0.6875, 0.3115, 0.6768, 0.3239, 0.6624, 0.3128, 0.3627, 0.3297, 0.3512, 0.3174, 0.3703, 0.3026, 0.3771, 0.3177, 0.6641, 0.2779, 0.6839, 0.28, 0.6875, 0.3115, 0.6684, 0.298, 0.3512, 0.3174, 0.3537, 0.2846, 0.3741, 0.2818, 0.3703, 0.3026, 0.6392, 0.253, 0.6648, 0.2532, 0.6839, 0.28, 0.6641, 0.2779, 0.3537, 0.2846, 0.3727, 0.2564, 0.3989, 0.2556, 0.3741, 0.2818, 0.614, 0.2427, 0.6215, 0.2278, 0.6648, 0.2532, 0.6392, 0.253, 0.3727, 0.2564, 0.4165, 0.2295, 0.4245, 0.2445, 0.3989, 0.2556, 0.5729, 0.2586, 0.5531, 0.2096, 0.6215, 0.2278, 0.614, 0.2427, 0.4165, 0.2295, 0.4853, 0.2101, 0.4664, 0.2597, 0.4245, 0.2445, 0.5729, 0.2586, 0.5639, 0.272, 0.5198, 0.2489, 0.5531, 0.2096, 0.5198, 0.2489, 0.4759, 0.2731, 0.4664, 0.2597, 0.4853, 0.2101, 0.5773, 0.3402, 0.5597, 0.357, 0.5211, 0.3439, 0.5585, 0.3166, 0.5211, 0.3439, 0.4829, 0.3585, 0.4646, 0.3422, 0.4826, 0.3178, 0.5585, 0.3166, 0.5211, 0.3439, 0.5203, 0.2948, 0.5569, 0.2912, 0.5203, 0.2948, 0.5211, 0.3439, 0.4826, 0.3178, 0.4834, 0.2922, 0.5198, 0.2489, 0.5639, 0.272, 0.5569, 0.2912, 0.5203, 0.2948, 0.4834, 0.2922, 0.4759, 0.2731, 0.5198, 0.2489, 0.5203, 0.2948, 0.5255, 0.06897, 0.5189, 0.0679, 0.5189, 0.05968, 0.5364, 0.06207, 0.5189, 0.05968, 0.5189, 0.0679, 0.5124, 0.06896, 0.5015, 0.06204, 0.5312, 0.07383, 0.5255, 0.06897, 0.5364, 0.06207, 0.5428, 0.06409, 0.5015, 0.06204, 0.5124, 0.06896, 0.5066, 0.07381, 0.4951, 0.06405, 0.531, 0.08743, 0.5312, 0.07383, 0.5428, 0.06409, 0.5463, 0.07267, 0.4951, 0.06405, 0.5066, 0.07381, 0.5068, 0.08742, 0.4916, 0.07262, 0.5556, 0.1217, 0.532, 0.1277, 0.5327, 0.09092, 0.5483, 0.08489, 0.5052, 0.09091, 0.5058, 0.1277, 0.4822, 0.1218, 0.4895, 0.08486, 0.531, 0.08743, 0.5463, 0.07267, 0.5483, 0.08489, 0.5327, 0.09092, 0.4895, 0.08486, 0.4916, 0.07262, 0.5068, 0.08742, 0.5052, 0.09091, 0.5381, 0.1584, 0.519, 0.1517, 0.5189, 0.1284, 0.532, 0.1277, 0.5189, 0.1284, 0.519, 0.1517, 0.4999, 0.1584, 0.5058, 0.1277, 0.5327, 0.09092, 0.532, 0.1277, 0.5189, 0.1284, 0.5189, 0.09395, 0.5189, 0.1284, 0.5058, 0.1277, 0.5052, 0.09091, 0.5189, 0.09395, 0.5189, 0.08518, 0.531, 0.08743, 0.5327, 0.09092, 0.5189, 0.09395, 0.5052, 0.09091, 0.5068, 0.08742, 0.5189, 0.08518, 0.5189, 0.09395, 0.5484, 0.1736, 0.538, 0.176, 0.5352, 0.1668, 0.5381, 0.1584, 0.5028, 0.1669, 0.5001, 0.176, 0.4897, 0.1737, 0.4999, 0.1584, 0.5443, 0.1934, 0.5372, 0.1876, 0.538, 0.176, 0.5484, 0.1736, 0.5001, 0.176, 0.5009, 0.1876, 0.494, 0.1934, 0.4897, 0.1737, 0.5198, 0.2008, 0.5288, 0.1918, 0.5372, 0.1876, 0.5443, 0.1934, 0.5009, 0.1876, 0.5092, 0.1916, 0.5198, 0.2008, 0.494, 0.1934, 0.5176, 0.1906, 0.5191, 0.1854, 0.5288, 0.1918, 0.5198, 0.2008, 0.5092, 0.1916, 0.5191, 0.1854, 0.5176, 0.1906, 0.5198, 0.2008, 0.519, 0.1517, 0.5381, 0.1584, 0.5352, 0.1668, 0.519, 0.159, 0.5028, 0.1669, 0.4999, 0.1584, 0.519, 0.1517, 0.519, 0.159, 0.519, 0.159, 0.5352, 0.1668, 0.5311, 0.1716, 0.519, 0.1656, 0.5069, 0.1717, 0.5028, 0.1669, 0.519, 0.159, 0.519, 0.1656, 0.5191, 0.1854, 0.5191, 0.1795, 0.5282, 0.1863, 0.5288, 0.1918, 0.5098, 0.1863, 0.5191, 0.1795, 0.5191, 0.1854, 0.5092, 0.1916, 0.5288, 0.1918, 0.5282, 0.1863, 0.5335, 0.1842, 0.5372, 0.1876, 0.5045, 0.1842, 0.5098, 0.1863, 0.5092, 0.1916, 0.5009, 0.1876, 0.5372, 0.1876, 0.5335, 0.1842, 0.5334, 0.1767, 0.538, 0.176, 0.5046, 0.1768, 0.5045, 0.1842, 0.5009, 0.1876, 0.5001, 0.176, 0.538, 0.176, 0.5334, 0.1767, 0.5311, 0.1716, 0.5352, 0.1668, 0.5069, 0.1717, 0.5046, 0.1768, 0.5001, 0.176, 0.5028, 0.1669, 0.5191, 0.1795, 0.5334, 0.1767, 0.5335, 0.1842, 0.5282, 0.1863, 0.5045, 0.1842, 0.5046, 0.1768, 0.5191, 0.1795, 0.5098, 0.1863, 0.5191, 0.1795, 0.519, 0.1656, 0.5311, 0.1716, 0.5334, 0.1767, 0.5069, 0.1717, 0.519, 0.1656, 0.5191, 0.1795, 0.5046, 0.1768, 0.5198, 0.2008, 0.5443, 0.1934, 0.5531, 0.2096, 0.5198, 0.2489, 0.4853, 0.2101, 0.494, 0.1934, 0.5198, 0.2008, 0.5198, 0.2489, 0.5443, 0.1934, 0.5484, 0.1736, 0.5616, 0.1678, 0.5531, 0.2096, 0.4764, 0.168, 0.4897, 0.1737, 0.494, 0.1934, 0.4853, 0.2101, 0.5484, 0.1736, 0.5381, 0.1584, 0.5595, 0.1493, 0.5616, 0.1678, 0.4784, 0.1494, 0.4999, 0.1584, 0.4897, 0.1737, 0.4764, 0.168, 0.5381, 0.1584, 0.532, 0.1277, 0.5556, 0.1217, 0.5595, 0.1493, 0.4822, 0.1218, 0.5058, 0.1277, 0.4999, 0.1584, 0.4784, 0.1494, 0.5831, 0.1085, 0.5961, 0.1334, 0.5595, 0.1493, 0.5556, 0.1217, 0.4784, 0.1494, 0.4414, 0.1336, 0.4545, 0.1085, 0.4822, 0.1218, 0.5961, 0.1334, 0.6012, 0.1479, 0.5616, 0.1678, 0.5595, 0.1493, 0.4764, 0.168, 0.4363, 0.1482, 0.4414, 0.1336, 0.4784, 0.1494, 0.6055, 0.1651, 0.5531, 0.2096, 0.5616, 0.1678, 0.6012, 0.1479, 0.4764, 0.168, 0.4853, 0.2101, 0.432, 0.1656, 0.4363, 0.1482, 0.531, 0.08743, 0.5189, 0.08518, 0.5189, 0.08387, 0.5289, 0.08496, 0.5189, 0.08387, 0.5189, 0.08518, 0.5068, 0.08742, 0.5089, 0.08495, 0.5312, 0.07383, 0.531, 0.08743, 0.5289, 0.08496, 0.529, 0.07543, 0.5089, 0.08495, 0.5068, 0.08742, 0.5066, 0.07381, 0.5088, 0.07542, 0.5255, 0.06897, 0.5312, 0.07383, 0.529, 0.07543, 0.5238, 0.07051, 0.5088, 0.07542, 0.5066, 0.07381, 0.5124, 0.06896, 0.5141, 0.0705, 0.5189, 0.0679, 0.5255, 0.06897, 0.5238, 0.07051, 0.5189, 0.06947, 0.5141, 0.0705, 0.5124, 0.06896, 0.5189, 0.0679, 0.5189, 0.06947, 0.5189, 0.06947, 0.5238, 0.07051, 0.5216, 0.07497, 0.5189, 0.07426, 0.5163, 0.07497, 0.5141, 0.0705, 0.5189, 0.06947, 0.5189, 0.07426, 0.5238, 0.07051, 0.529, 0.07543, 0.5242, 0.07669, 0.5216, 0.07497, 0.5136, 0.07668, 0.5088, 0.07542, 0.5141, 0.0705, 0.5163, 0.07497, 0.529, 0.07543, 0.5289, 0.08496, 0.5246, 0.07989, 0.5242, 0.07669, 0.5133, 0.07988, 0.5089, 0.08495, 0.5088, 0.07542, 0.5136, 0.07668, 0.5289, 0.08496, 0.5189, 0.08387, 0.5189, 0.07933, 0.5246, 0.07989, 0.5189, 0.07933, 0.5189, 0.08387, 0.5089, 0.08495, 0.5133, 0.07988, 0.5189, 0.07933, 0.5189, 0.07426, 0.5216, 0.07497, 0.5246, 0.07989, 0.5163, 0.07497, 0.5189, 0.07426, 0.5189, 0.07933, 0.5133, 0.07988, 0.5246, 0.07989, 0.5216, 0.07497, 0.5242, 0.07669, 0.5136, 0.07668, 0.5163, 0.07497, 0.5133, 0.07988, 0.5569, 0.2912, 0.5639, 0.272, 0.5718, 0.2773, 0.5684, 0.2929, 0.4681, 0.2786, 0.4759, 0.2731, 0.4834, 0.2922, 0.472, 0.2943, 0.5585, 0.3166, 0.5569, 0.2912, 0.5684, 0.2929, 0.5731, 0.3114, 0.472, 0.2943, 0.4834, 0.2922, 0.4826, 0.3178, 0.4678, 0.3131, 0.5773, 0.3402, 0.5585, 0.3166, 0.5731, 0.3114, 0.5849, 0.3277, 0.4678, 0.3131, 0.4826, 0.3178, 0.4646, 0.3422, 0.4565, 0.33, 0.5639, 0.272, 0.5729, 0.2586, 0.5807, 0.2666, 0.5718, 0.2773, 0.4587, 0.268, 0.4664, 0.2597, 0.4759, 0.2731, 0.4681, 0.2786, 0.5729, 0.2586, 0.614, 0.2427, 0.6117, 0.2557, 0.5807, 0.2666, 0.4271, 0.2577, 0.4245, 0.2445, 0.4664, 0.2597, 0.4587, 0.268, 0.614, 0.2427, 0.6392, 0.253, 0.6325, 0.2629, 0.6117, 0.2557, 0.4061, 0.2655, 0.3989, 0.2556, 0.4245, 0.2445, 0.4271, 0.2577, 0.6392, 0.253, 0.6641, 0.2779, 0.6537, 0.28, 0.6325, 0.2629, 0.3849, 0.2836, 0.3741, 0.2818, 0.3989, 0.2556, 0.4061, 0.2655, 0.6641, 0.2779, 0.6684, 0.298, 0.6561, 0.2976, 0.6537, 0.28, 0.383, 0.3019, 0.3703, 0.3026, 0.3741, 0.2818, 0.3849, 0.2836, 0.6684, 0.298, 0.6624, 0.3128, 0.6528, 0.3102, 0.6561, 0.2976, 0.3869, 0.3146, 0.3771, 0.3177, 0.3703, 0.3026, 0.383, 0.3019, 0.6624, 0.3128, 0.6345, 0.3323, 0.629, 0.3239, 0.6528, 0.3102, 0.4116, 0.3277, 0.4064, 0.3365, 0.3771, 0.3177, 0.3869, 0.3146, 0.6345, 0.3323, 0.6155, 0.342, 0.6144, 0.332, 0.629, 0.3239, 0.4267, 0.3354, 0.426, 0.3456, 0.4064, 0.3365, 0.4116, 0.3277, 0.6155, 0.342, 0.5998, 0.3448, 0.601, 0.3336, 0.6144, 0.332, 0.4403, 0.3365, 0.442, 0.3478, 0.426, 0.3456, 0.4267, 0.3354, 0.5998, 0.3448, 0.5773, 0.3402, 0.5849, 0.3277, 0.601, 0.3336, 0.4565, 0.33, 0.4646, 0.3422, 0.442, 0.3478, 0.4403, 0.3365, 0.601, 0.3336, 0.5849, 0.3277, 0.5906, 0.3215, 0.6018, 0.3285, 0.4504, 0.3239, 0.4565, 0.33, 0.4403, 0.3365, 0.4394, 0.3313, 0.6144, 0.332, 0.601, 0.3336, 0.6018, 0.3285, 0.6133, 0.3271, 0.4394, 0.3313, 0.4403, 0.3365, 0.4267, 0.3354, 0.4276, 0.3304, 0.629, 0.3239, 0.6144, 0.332, 0.6133, 0.3271, 0.6269, 0.3205, 0.4276, 0.3304, 0.4267, 0.3354, 0.4116, 0.3277, 0.4136, 0.3242, 0.6528, 0.3102, 0.629, 0.3239, 0.6269, 0.3205, 0.6462, 0.3064, 0.4136, 0.3242, 0.4116, 0.3277, 0.3869, 0.3146, 0.3934, 0.3105, 0.6561, 0.2976, 0.6528, 0.3102, 0.6462, 0.3064, 0.6495, 0.2962, 0.3934, 0.3105, 0.3869, 0.3146, 0.383, 0.3019, 0.3897, 0.3002, 0.6537, 0.28, 0.6561, 0.2976, 0.6495, 0.2962, 0.6478, 0.2835, 0.3897, 0.3002, 0.383, 0.3019, 0.3849, 0.2836, 0.391, 0.2871, 0.6325, 0.2629, 0.6537, 0.28, 0.6478, 0.2835, 0.6298, 0.2673, 0.391, 0.2871, 0.3849, 0.2836, 0.4061, 0.2655, 0.4089, 0.27, 0.6117, 0.2557, 0.6325, 0.2629, 0.6298, 0.2673, 0.6126, 0.2616, 0.4089, 0.27, 0.4061, 0.2655, 0.4271, 0.2577, 0.4263, 0.2637, 0.5807, 0.2666, 0.6117, 0.2557, 0.6126, 0.2616, 0.5852, 0.271, 0.4263, 0.2637, 0.4271, 0.2577, 0.4587, 0.268, 0.4544, 0.2726, 0.5718, 0.2773, 0.5807, 0.2666, 0.5852, 0.271, 0.5781, 0.2819, 0.4544, 0.2726, 0.4587, 0.268, 0.4681, 0.2786, 0.4618, 0.2834, 0.5849, 0.3277, 0.5731, 0.3114, 0.5795, 0.3093, 0.5906, 0.3215, 0.4612, 0.3112, 0.4678, 0.3131, 0.4565, 0.33, 0.4504, 0.3239, 0.5731, 0.3114, 0.5684, 0.2929, 0.5775, 0.2938, 0.5795, 0.3093, 0.4628, 0.2954, 0.472, 0.2943, 0.4678, 0.3131, 0.4612, 0.3112, 0.5684, 0.2929, 0.5718, 0.2773, 0.5781, 0.2819, 0.5775, 0.2938, 0.4618, 0.2834, 0.4681, 0.2786, 0.472, 0.2943, 0.4628, 0.2954, 0.5219, 0.386, 0.5531, 0.3905, 0.5532, 0.4331, 0.523, 0.4336, 0.4928, 0.4345, 0.4909, 0.3919, 0.5219, 0.386, 0.523, 0.4336, 0.5531, 0.3905, 0.6048, 0.3978, 0.6098, 0.4315, 0.5532, 0.4331, 0.4359, 0.4357, 0.4393, 0.4015, 0.4909, 0.3919, 0.4928, 0.4345, 0.6048, 0.3978, 0.6268, 0.3958, 0.6482, 0.4193, 0.6098, 0.4315, 0.3965, 0.4254, 0.4169, 0.4006, 0.4393, 0.4015, 0.4359, 0.4357, 0.6268, 0.3958, 0.6628, 0.3725, 0.6921, 0.3883, 0.6482, 0.4193, 0.3503, 0.3962, 0.3793, 0.3787, 0.4169, 0.4006, 0.3965, 0.4254, 0.6628, 0.3725, 0.6974, 0.3327, 0.7263, 0.3418, 0.6921, 0.3883, 0.3128, 0.3506, 0.342, 0.3397, 0.3793, 0.3787, 0.3503, 0.3962, 0.6974, 0.3327, 0.7073, 0.3101, 0.7359, 0.3121, 0.7263, 0.3418, 0.3011, 0.3206, 0.3307, 0.3169, 0.342, 0.3397, 0.3128, 0.3506, 0.7073, 0.3101, 0.7153, 0.2654, 0.7299, 0.2564, 0.7359, 0.3121, 0.3049, 0.2611, 0.3205, 0.2703, 0.3307, 0.3169, 0.3011, 0.3206, 0.7153, 0.2654, 0.6764, 0.2332, 0.6982, 0.2169, 0.7299, 0.2564, 0.3374, 0.2192, 0.3603, 0.2359, 0.3205, 0.2703, 0.3049, 0.2611, 0.6764, 0.2332, 0.6474, 0.2005, 0.6631, 0.1907, 0.6982, 0.2169, 0.3735, 0.1919, 0.3897, 0.2019, 0.3603, 0.2359, 0.3374, 0.2192, 0.6269, 0.01561, 0.6494, 0.02238, 0.6605, 0.07608, 0.6214, 0.04809, 0.3768, 0.0753, 0.3888, 0.02159, 0.4113, 0.01513, 0.4164, 0.04763, 0.5675, 0.000144, 0.6269, 0.01561, 0.6214, 0.04809, 0.5772, 0.0328, 0.4164, 0.04763, 0.4113, 0.01513, 0.4706, 0.000144, 0.4608, 0.03266, 0.5189, 0.02489, 0.5675, 0.000144, 0.5772, 0.0328, 0.5474, 0.04172, 0.4608, 0.03266, 0.4706, 0.000144, 0.5189, 0.02489, 0.4905, 0.04167, 0.5403, 0.05381, 0.5189, 0.05029, 0.5189, 0.02489, 0.5474, 0.04172, 0.5189, 0.02489, 0.5189, 0.05029, 0.4976, 0.05377, 0.4905, 0.04167, 0.5519, 0.05834, 0.5403, 0.05381, 0.5474, 0.04172, 0.5581, 0.05387, 0.4905, 0.04167, 0.4976, 0.05377, 0.486, 0.05827, 0.4798, 0.05378, 0.5551, 0.0619, 0.5519, 0.05834, 0.5581, 0.05387, 0.577, 0.058, 0.4798, 0.05378, 0.486, 0.05827, 0.4828, 0.06183, 0.4609, 0.05785, 0.5638, 0.07659, 0.5551, 0.0619, 0.577, 0.058, 0.6117, 0.07827, 0.4609, 0.05785, 0.4828, 0.06183, 0.474, 0.07651, 0.4259, 0.07799, 0.577, 0.058, 0.5772, 0.0328, 0.6214, 0.04809, 0.6117, 0.07827, 0.4164, 0.04763, 0.4608, 0.03266, 0.4609, 0.05785, 0.4259, 0.07799, 0.577, 0.058, 0.5581, 0.05387, 0.5474, 0.04172, 0.5772, 0.0328, 0.4905, 0.04167, 0.4798, 0.05378, 0.4609, 0.05785, 0.4608, 0.03266, 0.6267, 0.1114, 0.6117, 0.07827, 0.6214, 0.04809, 0.6605, 0.07608, 0.4164, 0.04763, 0.4259, 0.07799, 0.4106, 0.1112, 0.3768, 0.0753, 0.5831, 0.1085, 0.5638, 0.07659, 0.6117, 0.07827, 0.6267, 0.1114, 0.4259, 0.07799, 0.474, 0.07651, 0.4545, 0.1085, 0.4106, 0.1112, 0.5961, 0.1334, 0.6295, 0.1305, 0.6235, 0.1468, 0.6012, 0.1479, 0.4137, 0.1472, 0.4076, 0.1306, 0.4414, 0.1336, 0.4363, 0.1482, 0.5831, 0.1085, 0.6267, 0.1114, 0.6295, 0.1305, 0.5961, 0.1334, 0.4076, 0.1306, 0.4106, 0.1112, 0.4545, 0.1085, 0.4414, 0.1336, 0.6055, 0.1651, 0.6012, 0.1479, 0.6235, 0.1468, 0.6193, 0.1598, 0.4137, 0.1472, 0.4363, 0.1482, 0.432, 0.1656, 0.418, 0.1604, 0.6055, 0.1651, 0.6193, 0.1598, 0.6631, 0.1907, 0.6474, 0.2005, 0.3735, 0.1919, 0.418, 0.1604, 0.432, 0.1656, 0.3897, 0.2019, 0.9459, 0.07957, 0.8862, 0.1218, 0.8491, 0.09973, 0.8918, 0.03692, 0.1831, 0.09213, 0.1413, 0.1125, 0.07896, 0.06072, 0.1423, 0.02147, 0.8918, 0.03692, 0.8491, 0.09973, 0.7885, 0.08083, 0.8056, 0.01079, 0.2464, 0.07651, 0.1831, 0.09213, 0.1423, 0.02147, 0.2326, 0.003484, 0.8056, 0.01079, 0.7885, 0.08083, 0.687, 0.0772, 0.6724, 0.0222, 0.3499, 0.07596, 0.2464, 0.07651, 0.2326, 0.003484, 0.366, 0.02099, 0.6724, 0.0222, 0.687, 0.0772, 0.6605, 0.07608, 0.6494, 0.02238, 0.3768, 0.0753, 0.3499, 0.07596, 0.366, 0.02099, 0.3888, 0.02159, 0.6267, 0.1114, 0.6605, 0.07608, 0.687, 0.0772, 0.6295, 0.1305, 0.3499, 0.07596, 0.3768, 0.0753, 0.4106, 0.1112, 0.4076, 0.1306, 0.7299, 0.2564, 0.6982, 0.2169, 0.7602, 0.1932, 0.789, 0.2333, 0.2716, 0.1939, 0.3374, 0.2192, 0.3049, 0.2611, 0.2413, 0.237, 0.9945, 0.1677, 0.9091, 0.1833, 0.8862, 0.1218, 0.9459, 0.07957, 0.1413, 0.1125, 0.1079, 0.1791, 0.01183, 0.1554, 0.07896, 0.06072, 0.9117, 0.4024, 0.8629, 0.3386, 0.8941, 0.3019, 0.9629, 0.3448, 0.1238, 0.3155, 0.1606, 0.3568, 0.1064, 0.4327, 0.04397, 0.367, 0.9629, 0.3448, 0.8941, 0.3019, 0.9154, 0.2598, 0.9999, 0.2546, 0.09896, 0.267, 0.1238, 0.3155, 0.04397, 0.367, 0.000144, 0.2591, 0.9999, 0.2546, 0.9154, 0.2598, 0.9091, 0.1833, 0.9945, 0.1677, 0.1079, 0.1791, 0.09896, 0.267, 0.000144, 0.2591, 0.01183, 0.1554, 0.7495, 0.3347, 0.7359, 0.3121, 0.7663, 0.3008, 0.7892, 0.3137, 0.2674, 0.3101, 0.3011, 0.3206, 0.2882, 0.3465, 0.243, 0.3256, 0.7892, 0.3137, 0.7663, 0.3008, 0.8153, 0.2764, 0.8462, 0.2934, 0.2131, 0.2852, 0.2674, 0.3101, 0.243, 0.3256, 0.1785, 0.305, 0.8462, 0.2934, 0.8153, 0.2764, 0.845, 0.2564, 0.8735, 0.2659, 0.1797, 0.2633, 0.2131, 0.2852, 0.1785, 0.305, 0.1471, 0.2743, 0.8735, 0.2659, 0.845, 0.2564, 0.8591, 0.2282, 0.887, 0.2338, 0.1628, 0.2317, 0.1797, 0.2633, 0.1471, 0.2743, 0.1315, 0.2376, 0.8424, 0.1952, 0.875, 0.1847, 0.887, 0.2338, 0.8591, 0.2282, 0.1315, 0.2376, 0.1452, 0.1827, 0.1768, 0.1962, 0.1628, 0.2317, 0.9091, 0.1833, 0.9154, 0.2598, 0.887, 0.2338, 0.875, 0.1847, 0.1315, 0.2376, 0.09896, 0.267, 0.1079, 0.1791, 0.1452, 0.1827, 0.9154, 0.2598, 0.8941, 0.3019, 0.8735, 0.2659, 0.887, 0.2338, 0.1471, 0.2743, 0.1238, 0.3155, 0.09896, 0.267, 0.1315, 0.2376, 0.8941, 0.3019, 0.8629, 0.3386, 0.8462, 0.2934, 0.8735, 0.2659, 0.1785, 0.305, 0.1606, 0.3568, 0.1238, 0.3155, 0.1471, 0.2743, 0.8629, 0.3386, 0.7943, 0.3641, 0.7892, 0.3137, 0.8462, 0.2934, 0.243, 0.3256, 0.2398, 0.3826, 0.1606, 0.3568, 0.1785, 0.305, 0.7702, 0.3795, 0.7495, 0.3347, 0.7892, 0.3137, 0.7943, 0.3641, 0.243, 0.3256, 0.2882, 0.3465, 0.2681, 0.3987, 0.2398, 0.3826, 0.8455, 0.45, 0.7943, 0.3641, 0.8629, 0.3386, 0.9117, 0.4024, 0.1606, 0.3568, 0.2398, 0.3826, 0.1853, 0.4841, 0.1064, 0.4327, 0.8159, 0.4454, 0.7706, 0.4443, 0.7557, 0.4186, 0.7702, 0.3795, 0.287, 0.4429, 0.2714, 0.4733, 0.2193, 0.4772, 0.2681, 0.3987, 0.8159, 0.4454, 0.7702, 0.3795, 0.7943, 0.3641, 0.8455, 0.45, 0.2398, 0.3826, 0.2681, 0.3987, 0.2193, 0.4772, 0.1853, 0.4841, 0.8198, 0.4681, 0.8159, 0.4454, 0.8455, 0.45, 0.1853, 0.4841, 0.2193, 0.4772, 0.2159, 0.5036, 0.7359, 0.3121, 0.7299, 0.2564, 0.789, 0.2333, 0.7663, 0.3008, 0.2413, 0.237, 0.3049, 0.2611, 0.3011, 0.3206, 0.2674, 0.3101, 0.789, 0.2333, 0.8096, 0.2339, 0.8153, 0.2764, 0.7663, 0.3008, 0.2131, 0.2852, 0.2192, 0.2374, 0.2413, 0.237, 0.2674, 0.3101, 0.8096, 0.2339, 0.8293, 0.2196, 0.845, 0.2564, 0.8153, 0.2764, 0.1797, 0.2633, 0.1991, 0.2225, 0.2192, 0.2374, 0.2131, 0.2852, 0.8424, 0.1952, 0.8591, 0.2282, 0.845, 0.2564, 0.8293, 0.2196, 0.1797, 0.2633, 0.1628, 0.2317, 0.1768, 0.1962, 0.1991, 0.2225, 0.687, 0.0772, 0.7885, 0.08083, 0.7865, 0.1176, 0.7155, 0.1397, 0.2467, 0.1148, 0.2464, 0.07651, 0.3499, 0.07596, 0.3195, 0.1394, 0.7602, 0.1932, 0.7155, 0.1397, 0.7865, 0.1176, 0.7855, 0.1523, 0.2467, 0.1148, 0.3195, 0.1394, 0.2716, 0.1939, 0.246, 0.151, 0.6982, 0.2169, 0.6631, 0.1907, 0.7155, 0.1397, 0.7602, 0.1932, 0.3195, 0.1394, 0.3735, 0.1919, 0.3374, 0.2192, 0.2716, 0.1939, 0.6631, 0.1907, 0.6235, 0.1468, 0.6295, 0.1305, 0.7155, 0.1397, 0.4076, 0.1306, 0.4137, 0.1472, 0.3735, 0.1919, 0.3195, 0.1394, 0.6295, 0.1305, 0.687, 0.0772, 0.7155, 0.1397, 0.3195, 0.1394, 0.3499, 0.07596, 0.4076, 0.1306, 0.6631, 0.1907, 0.6193, 0.1598, 0.6235, 0.1468, 0.4137, 0.1472, 0.418, 0.1604, 0.3735, 0.1919, 0.8424, 0.1952, 0.8374, 0.1564, 0.8582, 0.1378, 0.875, 0.1847, 0.1717, 0.1323, 0.1966, 0.1552, 0.1768, 0.1962, 0.1452, 0.1827, 0.9091, 0.1833, 0.875, 0.1847, 0.8582, 0.1378, 0.8862, 0.1218, 0.1717, 0.1323, 0.1452, 0.1827, 0.1079, 0.1791, 0.1413, 0.1125, 0.7855, 0.1523, 0.7865, 0.1176, 0.8582, 0.1378, 0.8374, 0.1564, 0.1717, 0.1323, 0.2467, 0.1148, 0.246, 0.151, 0.1966, 0.1552, 0.7885, 0.08083, 0.8491, 0.09973, 0.8582, 0.1378, 0.7865, 0.1176, 0.1717, 0.1323, 0.1831, 0.09213, 0.2464, 0.07651, 0.2467, 0.1148, 0.8862, 0.1218, 0.8582, 0.1378, 0.8491, 0.09973, 0.1831, 0.09213, 0.1717, 0.1323, 0.1413, 0.1125, 0.5062, 0.9049, 0.4324, 0.8949, 0.4388, 0.8702, 0.4911, 0.8817, 0.3159, 0.8682, 0.3216, 0.8932, 0.2472, 0.9012, 0.263, 0.8783, 0.5062, 0.9049, 0.4911, 0.8817, 0.5728, 0.8605, 0.6048, 0.8799, 0.1815, 0.8547, 0.263, 0.8783, 0.2472, 0.9012, 0.1487, 0.8733, 0.6048, 0.8799, 0.5728, 0.8605, 0.5864, 0.794, 0.62, 0.7916, 0.1697, 0.7875, 0.1815, 0.8547, 0.1487, 0.8733, 0.1361, 0.7841, 0.62, 0.7916, 0.5864, 0.794, 0.549, 0.7464, 0.5638, 0.7392, 0.2087, 0.7409, 0.1697, 0.7875, 0.1361, 0.7841, 0.1941, 0.7332, 0.5638, 0.7392, 0.549, 0.7464, 0.5003, 0.7117, 0.5083, 0.6977, 0.2584, 0.7075, 0.2087, 0.7409, 0.1941, 0.7332, 0.2508, 0.6932, 0.5083, 0.6977, 0.5003, 0.7117, 0.4386, 0.6807, 0.4348, 0.6589, 0.321, 0.678, 0.2584, 0.7075, 0.2508, 0.6932, 0.3253, 0.6562, 0.5003, 0.7117, 0.5057, 0.7309, 0.453, 0.7, 0.4386, 0.6807, 0.3061, 0.697, 0.2525, 0.7266, 0.2584, 0.7075, 0.321, 0.678, 0.549, 0.7464, 0.5429, 0.7558, 0.5057, 0.7309, 0.5003, 0.7117, 0.2525, 0.7266, 0.2146, 0.7504, 0.2087, 0.7409, 0.2584, 0.7075, 0.5864, 0.794, 0.5681, 0.7874, 0.5429, 0.7558, 0.549, 0.7464, 0.2146, 0.7504, 0.1883, 0.7814, 0.1697, 0.7875, 0.2087, 0.7409, 0.5728, 0.8605, 0.5555, 0.8264, 0.5681, 0.7874, 0.5864, 0.794, 0.1883, 0.7814, 0.1998, 0.8209, 0.1815, 0.8547, 0.1697, 0.7875, 0.4911, 0.8817, 0.5012, 0.8444, 0.5555, 0.8264, 0.5728, 0.8605, 0.1998, 0.8209, 0.2538, 0.8405, 0.263, 0.8783, 0.1815, 0.8547, 0.4911, 0.8817, 0.4388, 0.8702, 0.4578, 0.84, 0.5012, 0.8444, 0.2976, 0.8374, 0.3159, 0.8682, 0.263, 0.8783, 0.2538, 0.8405, 0.7602, 0.1932, 0.7855, 0.1523, 0.796, 0.177, 0.7832, 0.1874, 0.2336, 0.1756, 0.246, 0.151, 0.2716, 0.1939, 0.247, 0.1871, 0.391, 0.6119, 0.4348, 0.6589, 0.4386, 0.6807, 0.3948, 0.6861, 0.321, 0.678, 0.3253, 0.6562, 0.3699, 0.6102, 0.3648, 0.6844, 0.789, 0.2333, 0.7602, 0.1932, 0.7832, 0.1874, 0.8096, 0.2339, 0.247, 0.1871, 0.2716, 0.1939, 0.2413, 0.237, 0.2192, 0.2374, 0.3917, 0.8621, 0.4016, 0.8415, 0.4388, 0.8702, 0.4324, 0.8949, 0.3159, 0.8682, 0.354, 0.8403, 0.3634, 0.8613, 0.3216, 0.8932, 0.4386, 0.6807, 0.453, 0.7, 0.435, 0.7183, 0.3948, 0.6861, 0.3237, 0.7157, 0.3061, 0.697, 0.321, 0.678, 0.3648, 0.6844, 0.4337, 0.7297, 0.3847, 0.7103, 0.3948, 0.6861, 0.435, 0.7183, 0.3648, 0.6844, 0.3744, 0.709, 0.3247, 0.7272, 0.3237, 0.7157, 0.411, 0.7477, 0.3847, 0.7103, 0.4337, 0.7297, 0.4278, 0.7428, 0.3247, 0.7272, 0.3744, 0.709, 0.347, 0.7458, 0.3303, 0.7405, 0.4181, 0.7849, 0.3847, 0.7954, 0.3847, 0.7103, 0.411, 0.7477, 0.3744, 0.709, 0.3723, 0.7945, 0.339, 0.7831, 0.347, 0.7458, 0.4016, 0.8415, 0.3847, 0.7954, 0.4181, 0.7849, 0.4313, 0.8175, 0.339, 0.7831, 0.3723, 0.7945, 0.354, 0.8403, 0.3248, 0.8155, 0.4388, 0.8702, 0.4016, 0.8415, 0.4313, 0.8175, 0.4578, 0.84, 0.3248, 0.8155, 0.354, 0.8403, 0.3159, 0.8682, 0.2976, 0.8374, 0.8096, 0.2339, 0.8163, 0.2031, 0.8251, 0.2098, 0.8293, 0.2196, 0.1998, 0.2148, 0.2098, 0.2062, 0.2192, 0.2374, 0.1991, 0.2225, 0.8096, 0.2339, 0.7832, 0.1874, 0.8022, 0.1846, 0.8163, 0.2031, 0.2265, 0.1831, 0.247, 0.1871, 0.2192, 0.2374, 0.2098, 0.2062, 0.7832, 0.1874, 0.796, 0.177, 0.8022, 0.1846, 0.2265, 0.1831, 0.2336, 0.1756, 0.247, 0.1871, 0.4578, 0.84, 0.4313, 0.8175, 0.4485, 0.8046, 0.4734, 0.8247, 0.3079, 0.802, 0.3248, 0.8155, 0.2976, 0.8374, 0.2824, 0.8215, 0.4313, 0.8175, 0.4181, 0.7849, 0.4359, 0.7796, 0.4485, 0.8046, 0.3212, 0.7772, 0.339, 0.7831, 0.3248, 0.8155, 0.3079, 0.802, 0.4181, 0.7849, 0.411, 0.7477, 0.4237, 0.7542, 0.4359, 0.7796, 0.3341, 0.752, 0.347, 0.7458, 0.339, 0.7831, 0.3212, 0.7772, 0.411, 0.7477, 0.4278, 0.7428, 0.4379, 0.7498, 0.4237, 0.7542, 0.3199, 0.7473, 0.3303, 0.7405, 0.347, 0.7458, 0.3341, 0.752, 0.4278, 0.7428, 0.4337, 0.7297, 0.4454, 0.732, 0.4379, 0.7498, 0.3129, 0.7292, 0.3247, 0.7272, 0.3303, 0.7405, 0.3199, 0.7473, 0.4337, 0.7297, 0.435, 0.7183, 0.441, 0.7244, 0.4454, 0.732, 0.3175, 0.7217, 0.3237, 0.7157, 0.3247, 0.7272, 0.3129, 0.7292, 0.435, 0.7183, 0.453, 0.7, 0.4553, 0.7137, 0.441, 0.7244, 0.3035, 0.7107, 0.3061, 0.697, 0.3237, 0.7157, 0.3175, 0.7217, 0.5012, 0.8444, 0.4578, 0.84, 0.4734, 0.8247, 0.5125, 0.8288, 0.2824, 0.8215, 0.2976, 0.8374, 0.2538, 0.8405, 0.243, 0.8246, 0.5555, 0.8264, 0.5012, 0.8444, 0.5125, 0.8288, 0.5509, 0.8118, 0.243, 0.8246, 0.2538, 0.8405, 0.1998, 0.8209, 0.2048, 0.8064, 0.5681, 0.7874, 0.5555, 0.8264, 0.5509, 0.8118, 0.5521, 0.7877, 0.2048, 0.8064, 0.1998, 0.8209, 0.1883, 0.7814, 0.2043, 0.7822, 0.5429, 0.7558, 0.5681, 0.7874, 0.5521, 0.7877, 0.5394, 0.7645, 0.2043, 0.7822, 0.1883, 0.7814, 0.2146, 0.7504, 0.2178, 0.7593, 0.5057, 0.7309, 0.5429, 0.7558, 0.5394, 0.7645, 0.5084, 0.7431, 0.2178, 0.7593, 0.2146, 0.7504, 0.2525, 0.7266, 0.2494, 0.7387, 0.453, 0.7, 0.5057, 0.7309, 0.5084, 0.7431, 0.4553, 0.7137, 0.2494, 0.7387, 0.2525, 0.7266, 0.3061, 0.697, 0.3035, 0.7107, 0.4379, 0.7498, 0.4454, 0.732, 0.4708, 0.7484, 0.4548, 0.7617, 0.287, 0.745, 0.3129, 0.7292, 0.3199, 0.7473, 0.3027, 0.7587, 0.4548, 0.7617, 0.4708, 0.7484, 0.4889, 0.7705, 0.4754, 0.7839, 0.2683, 0.7667, 0.287, 0.745, 0.3027, 0.7587, 0.2814, 0.7805, 0.4754, 0.7839, 0.4889, 0.7705, 0.5037, 0.7876, 0.4945, 0.8025, 0.253, 0.7834, 0.2683, 0.7667, 0.2814, 0.7805, 0.2618, 0.7986, 0.4945, 0.8025, 0.5037, 0.7876, 0.5186, 0.7916, 0.5168, 0.8073, 0.2379, 0.787, 0.253, 0.7834, 0.2618, 0.7986, 0.2392, 0.8029, 0.5125, 0.8288, 0.4734, 0.8247, 0.4945, 0.8025, 0.5168, 0.8073, 0.2618, 0.7986, 0.2824, 0.8215, 0.243, 0.8246, 0.2392, 0.8029, 0.4485, 0.8046, 0.4754, 0.7839, 0.4945, 0.8025, 0.4734, 0.8247, 0.2618, 0.7986, 0.2814, 0.7805, 0.3079, 0.802, 0.2824, 0.8215, 0.4485, 0.8046, 0.4359, 0.7796, 0.4548, 0.7617, 0.4754, 0.7839, 0.3027, 0.7587, 0.3212, 0.7772, 0.3079, 0.802, 0.2814, 0.7805, 0.4379, 0.7498, 0.4548, 0.7617, 0.4359, 0.7796, 0.4237, 0.7542, 0.3212, 0.7772, 0.3027, 0.7587, 0.3199, 0.7473, 0.3341, 0.752, 0.441, 0.7244, 0.4553, 0.7137, 0.4708, 0.7484, 0.4454, 0.732, 0.287, 0.745, 0.3035, 0.7107, 0.3175, 0.7217, 0.3129, 0.7292, 0.5084, 0.7431, 0.4889, 0.7705, 0.4708, 0.7484, 0.4553, 0.7137, 0.287, 0.745, 0.2683, 0.7667, 0.2494, 0.7387, 0.3035, 0.7107, 0.5394, 0.7645, 0.5037, 0.7876, 0.4889, 0.7705, 0.5084, 0.7431, 0.2683, 0.7667, 0.253, 0.7834, 0.2178, 0.7593, 0.2494, 0.7387, 0.5521, 0.7877, 0.5186, 0.7916, 0.5037, 0.7876, 0.5394, 0.7645, 0.253, 0.7834, 0.2379, 0.787, 0.2043, 0.7822, 0.2178, 0.7593, 0.5509, 0.8118, 0.5168, 0.8073, 0.5186, 0.7916, 0.5521, 0.7877, 0.2379, 0.787, 0.2392, 0.8029, 0.2048, 0.8064, 0.2043, 0.7822, 0.5125, 0.8288, 0.5168, 0.8073, 0.5509, 0.8118, 0.2048, 0.8064, 0.2392, 0.8029, 0.243, 0.8246, 0.5083, 0.6977, 0.4348, 0.6589, 0.4841, 0.6288, 0.5434, 0.6835, 0.2769, 0.6251, 0.3253, 0.6562, 0.2508, 0.6932, 0.2161, 0.6781, 0.5638, 0.7392, 0.5083, 0.6977, 0.5434, 0.6835, 0.5811, 0.7269, 0.2161, 0.6781, 0.2508, 0.6932, 0.1941, 0.7332, 0.1772, 0.7204, 0.62, 0.7916, 0.5638, 0.7392, 0.5811, 0.7269, 0.6167, 0.76, 0.1772, 0.7204, 0.1941, 0.7332, 0.1361, 0.7841, 0.1404, 0.7524, 0.7075, 0.7599, 0.62, 0.7916, 0.6167, 0.76, 0.6606, 0.7412, 0.1404, 0.7524, 0.1361, 0.7841, 0.04953, 0.7488, 0.09704, 0.7321, 0.7455, 0.6521, 0.7075, 0.7599, 0.6606, 0.7412, 0.6773, 0.6704, 0.09704, 0.7321, 0.04953, 0.7488, 0.01941, 0.6397, 0.08356, 0.662, 0.7408, 0.5724, 0.7455, 0.6521, 0.6773, 0.6704, 0.6714, 0.5927, 0.08356, 0.662, 0.01941, 0.6397, 0.03366, 0.5644, 0.09282, 0.5899, 0.6773, 0.6704, 0.5434, 0.6835, 0.4841, 0.6288, 0.6714, 0.5927, 0.2769, 0.6251, 0.2161, 0.6781, 0.08356, 0.662, 0.09282, 0.5899, 0.6773, 0.6704, 0.6606, 0.7412, 0.5811, 0.7269, 0.5434, 0.6835, 0.1772, 0.7204, 0.09704, 0.7321, 0.08356, 0.662, 0.2161, 0.6781, 0.6606, 0.7412, 0.6167, 0.76, 0.5811, 0.7269, 0.1772, 0.7204, 0.1404, 0.7524, 0.09704, 0.7321, 0.8424, 0.1952, 0.8293, 0.2196, 0.8346, 0.2069, 0.8347, 0.207, 0.03366, 0.5644, 0.05122, 0.5227, 0.145, 0.5626, 0.09282, 0.5899, 0.6204, 0.5657, 0.6714, 0.5927, 0.4841, 0.6288, 0.4981, 0.5523, 0.2769, 0.6251, 0.09282, 0.5899, 0.145, 0.5626, 0.2642, 0.5501, 0.391, 0.6119, 0.4981, 0.5523, 0.4841, 0.6288, 0.4348, 0.6589, 0.2769, 0.6251, 0.2642, 0.5501, 0.3699, 0.6102, 0.3253, 0.6562])
me_suzanne.use_remesh_fix_poles = True
me_suzanne.use_remesh_preserve_attributes = False
me_suzanne.update()

# ---- objects
ob_cube = bpy.data.objects.new('Cube', me_cube)
ob_light = bpy.data.objects.new('Light', light_light)
ob_camera = bpy.data.objects.new('Camera', cam_camera)
ob_suzanne = bpy.data.objects.new('Suzanne', me_suzanne)

# ---- transforms, parenting, visibility, modifiers, constraints
ob_cube.location = (0.0, 0.0, 0.0)
ob_cube.lock_rotations_4d = False
ob_cube.empty_display_type = 'ARROWS'
ob_cube.lineart.crease_threshold = 0.0
ob_light.location = (4.076, 1.005, 5.904)
ob_light.rotation_euler = (0.6503, 0.05522, 1.866)
ob_light.lock_rotations_4d = False
ob_light.empty_display_type = 'ARROWS'
ob_light.color = (0.0, 0.0, 0.0, 0.0)
ob_light.lineart.crease_threshold = 0.0
ob_camera.location = (7.359, -6.926, 4.958)
ob_camera.rotation_euler = (1.109, 0.0, 0.8149)
ob_camera.lock_rotations_4d = False
ob_camera.empty_display_type = 'ARROWS'
ob_camera.color = (0.0, 0.0, 0.0, 0.0)
ob_camera.display_type = 'WIRE'
ob_camera.lineart.crease_threshold = 0.0
ob_suzanne.location = (3.47, 0.0, 0.0)

# ---- collection membership
col_collection.objects.link(ob_cube)
col_collection.objects.link(ob_light)
col_collection.objects.link(ob_camera)
col_collection.objects.link(ob_suzanne)

# ---- scene / render settings (as saved in the file)
scene.camera = ob_camera
scene.frame_start = 1; scene.frame_end = 250; scene.frame_set(1)
scene.render.engine = 'BLENDER_EEVEE_NEXT'
scene.cycles.sampling_pattern = 'TABULATED_SOBOL'
scene.cycles.use_light_tree = False
scene.view_settings.view_transform = 'Filmic'
bpy.context.view_layer.update()
